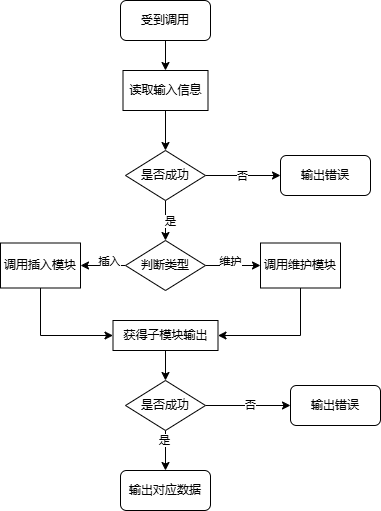

The diagram above was exported from draw.io. Its source (the exported page's mxGraphModel, read from the mxfile embedded in the PNG):
<mxGraphModel dx="918" dy="435" grid="1" gridSize="10" guides="1" tooltips="1" connect="1" arrows="1" fold="1" page="1" pageScale="1" pageWidth="827" pageHeight="1169" math="0" shadow="0">
  <root>
    <mxCell id="0" />
    <mxCell id="1" parent="0" />
    <mxCell id="IPTbJH5a3UfWipdQI-YG-3" value="" style="edgeStyle=orthogonalEdgeStyle;rounded=0;orthogonalLoop=1;jettySize=auto;html=1;" edge="1" parent="1" source="IPTbJH5a3UfWipdQI-YG-1" target="IPTbJH5a3UfWipdQI-YG-2">
      <mxGeometry relative="1" as="geometry" />
    </mxCell>
    <mxCell id="IPTbJH5a3UfWipdQI-YG-1" value="受到调用" style="rounded=1;whiteSpace=wrap;html=1;" vertex="1" parent="1">
      <mxGeometry x="270" y="190" width="90" height="40" as="geometry" />
    </mxCell>
    <mxCell id="IPTbJH5a3UfWipdQI-YG-7" value="" style="edgeStyle=orthogonalEdgeStyle;rounded=0;orthogonalLoop=1;jettySize=auto;html=1;" edge="1" parent="1" source="IPTbJH5a3UfWipdQI-YG-2" target="IPTbJH5a3UfWipdQI-YG-4">
      <mxGeometry relative="1" as="geometry" />
    </mxCell>
    <mxCell id="IPTbJH5a3UfWipdQI-YG-2" value="读取输入信息" style="rounded=0;whiteSpace=wrap;html=1;" vertex="1" parent="1">
      <mxGeometry x="272.5" y="260" width="85" height="40" as="geometry" />
    </mxCell>
    <mxCell id="IPTbJH5a3UfWipdQI-YG-6" value="" style="edgeStyle=orthogonalEdgeStyle;rounded=0;orthogonalLoop=1;jettySize=auto;html=1;" edge="1" parent="1" source="IPTbJH5a3UfWipdQI-YG-4" target="IPTbJH5a3UfWipdQI-YG-5">
      <mxGeometry relative="1" as="geometry" />
    </mxCell>
    <mxCell id="IPTbJH5a3UfWipdQI-YG-8" value="否" style="edgeLabel;html=1;align=center;verticalAlign=middle;resizable=0;points=[];" vertex="1" connectable="0" parent="IPTbJH5a3UfWipdQI-YG-6">
      <mxGeometry x="-0.0408" relative="1" as="geometry">
        <mxPoint as="offset" />
      </mxGeometry>
    </mxCell>
    <mxCell id="IPTbJH5a3UfWipdQI-YG-13" value="" style="edgeStyle=orthogonalEdgeStyle;rounded=0;orthogonalLoop=1;jettySize=auto;html=1;" edge="1" parent="1" source="IPTbJH5a3UfWipdQI-YG-4" target="IPTbJH5a3UfWipdQI-YG-10">
      <mxGeometry relative="1" as="geometry" />
    </mxCell>
    <mxCell id="IPTbJH5a3UfWipdQI-YG-28" value="是" style="edgeLabel;html=1;align=center;verticalAlign=middle;resizable=0;points=[];" vertex="1" connectable="0" parent="IPTbJH5a3UfWipdQI-YG-13">
      <mxGeometry x="0.0243" y="4" relative="1" as="geometry">
        <mxPoint as="offset" />
      </mxGeometry>
    </mxCell>
    <mxCell id="IPTbJH5a3UfWipdQI-YG-4" value="是否成功" style="rhombus;whiteSpace=wrap;html=1;" vertex="1" parent="1">
      <mxGeometry x="275" y="340" width="80" height="50" as="geometry" />
    </mxCell>
    <mxCell id="IPTbJH5a3UfWipdQI-YG-5" value="输出错误" style="rounded=1;whiteSpace=wrap;html=1;" vertex="1" parent="1">
      <mxGeometry x="430" y="345" width="90" height="40" as="geometry" />
    </mxCell>
    <mxCell id="IPTbJH5a3UfWipdQI-YG-14" value="" style="edgeStyle=orthogonalEdgeStyle;rounded=0;orthogonalLoop=1;jettySize=auto;html=1;" edge="1" parent="1" source="IPTbJH5a3UfWipdQI-YG-10" target="IPTbJH5a3UfWipdQI-YG-11">
      <mxGeometry relative="1" as="geometry" />
    </mxCell>
    <mxCell id="IPTbJH5a3UfWipdQI-YG-16" value="插入" style="edgeLabel;html=1;align=center;verticalAlign=middle;resizable=0;points=[];" vertex="1" connectable="0" parent="IPTbJH5a3UfWipdQI-YG-14">
      <mxGeometry x="-0.2432" y="-5" relative="1" as="geometry">
        <mxPoint as="offset" />
      </mxGeometry>
    </mxCell>
    <mxCell id="IPTbJH5a3UfWipdQI-YG-15" value="" style="edgeStyle=orthogonalEdgeStyle;rounded=0;orthogonalLoop=1;jettySize=auto;html=1;" edge="1" parent="1" source="IPTbJH5a3UfWipdQI-YG-10" target="IPTbJH5a3UfWipdQI-YG-12">
      <mxGeometry relative="1" as="geometry" />
    </mxCell>
    <mxCell id="IPTbJH5a3UfWipdQI-YG-17" value="维护" style="edgeLabel;html=1;align=center;verticalAlign=middle;resizable=0;points=[];" vertex="1" connectable="0" parent="IPTbJH5a3UfWipdQI-YG-15">
      <mxGeometry x="-0.1283" y="-2" relative="1" as="geometry">
        <mxPoint y="-7" as="offset" />
      </mxGeometry>
    </mxCell>
    <mxCell id="IPTbJH5a3UfWipdQI-YG-10" value="判断类型" style="rhombus;whiteSpace=wrap;html=1;" vertex="1" parent="1">
      <mxGeometry x="275" y="430" width="80" height="50" as="geometry" />
    </mxCell>
    <mxCell id="IPTbJH5a3UfWipdQI-YG-22" style="edgeStyle=orthogonalEdgeStyle;rounded=0;orthogonalLoop=1;jettySize=auto;html=1;exitX=0.5;exitY=1;exitDx=0;exitDy=0;entryX=0;entryY=0.5;entryDx=0;entryDy=0;" edge="1" parent="1" source="IPTbJH5a3UfWipdQI-YG-11" target="IPTbJH5a3UfWipdQI-YG-20">
      <mxGeometry relative="1" as="geometry" />
    </mxCell>
    <mxCell id="IPTbJH5a3UfWipdQI-YG-11" value="调用插入模块" style="rounded=0;whiteSpace=wrap;html=1;" vertex="1" parent="1">
      <mxGeometry x="150" y="432.5" width="80" height="45" as="geometry" />
    </mxCell>
    <mxCell id="IPTbJH5a3UfWipdQI-YG-23" style="edgeStyle=orthogonalEdgeStyle;rounded=0;orthogonalLoop=1;jettySize=auto;html=1;exitX=0.5;exitY=1;exitDx=0;exitDy=0;entryX=1;entryY=0.5;entryDx=0;entryDy=0;" edge="1" parent="1" source="IPTbJH5a3UfWipdQI-YG-12" target="IPTbJH5a3UfWipdQI-YG-20">
      <mxGeometry relative="1" as="geometry" />
    </mxCell>
    <mxCell id="IPTbJH5a3UfWipdQI-YG-12" value="调用维护模块" style="rounded=0;whiteSpace=wrap;html=1;" vertex="1" parent="1">
      <mxGeometry x="410" y="432.5" width="80" height="45" as="geometry" />
    </mxCell>
    <mxCell id="IPTbJH5a3UfWipdQI-YG-26" value="" style="edgeStyle=orthogonalEdgeStyle;rounded=0;orthogonalLoop=1;jettySize=auto;html=1;" edge="1" parent="1" source="IPTbJH5a3UfWipdQI-YG-19" target="IPTbJH5a3UfWipdQI-YG-25">
      <mxGeometry relative="1" as="geometry" />
    </mxCell>
    <mxCell id="IPTbJH5a3UfWipdQI-YG-27" value="否" style="edgeLabel;html=1;align=center;verticalAlign=middle;resizable=0;points=[];" vertex="1" connectable="0" parent="IPTbJH5a3UfWipdQI-YG-26">
      <mxGeometry x="0.0286" y="1" relative="1" as="geometry">
        <mxPoint as="offset" />
      </mxGeometry>
    </mxCell>
    <mxCell id="IPTbJH5a3UfWipdQI-YG-30" value="" style="edgeStyle=orthogonalEdgeStyle;rounded=0;orthogonalLoop=1;jettySize=auto;html=1;" edge="1" parent="1" source="IPTbJH5a3UfWipdQI-YG-19" target="IPTbJH5a3UfWipdQI-YG-29">
      <mxGeometry relative="1" as="geometry" />
    </mxCell>
    <mxCell id="IPTbJH5a3UfWipdQI-YG-31" value="是" style="edgeLabel;html=1;align=center;verticalAlign=middle;resizable=0;points=[];" vertex="1" connectable="0" parent="IPTbJH5a3UfWipdQI-YG-30">
      <mxGeometry x="-0.5257" y="-2" relative="1" as="geometry">
        <mxPoint as="offset" />
      </mxGeometry>
    </mxCell>
    <mxCell id="IPTbJH5a3UfWipdQI-YG-19" value="是否成功" style="rhombus;whiteSpace=wrap;html=1;" vertex="1" parent="1">
      <mxGeometry x="275" y="570" width="80" height="50" as="geometry" />
    </mxCell>
    <mxCell id="IPTbJH5a3UfWipdQI-YG-24" value="" style="edgeStyle=orthogonalEdgeStyle;rounded=0;orthogonalLoop=1;jettySize=auto;html=1;" edge="1" parent="1" source="IPTbJH5a3UfWipdQI-YG-20" target="IPTbJH5a3UfWipdQI-YG-19">
      <mxGeometry relative="1" as="geometry" />
    </mxCell>
    <mxCell id="IPTbJH5a3UfWipdQI-YG-20" value="获得子模块输出" style="rounded=0;whiteSpace=wrap;html=1;" vertex="1" parent="1">
      <mxGeometry x="262.5" y="510" width="105" height="30" as="geometry" />
    </mxCell>
    <mxCell id="IPTbJH5a3UfWipdQI-YG-25" value="输出错误" style="rounded=1;whiteSpace=wrap;html=1;" vertex="1" parent="1">
      <mxGeometry x="440" y="575" width="90" height="40" as="geometry" />
    </mxCell>
    <mxCell id="IPTbJH5a3UfWipdQI-YG-29" value="输出对应数据" style="rounded=1;whiteSpace=wrap;html=1;" vertex="1" parent="1">
      <mxGeometry x="270" y="660" width="90" height="40" as="geometry" />
    </mxCell>
  </root>
</mxGraphModel>